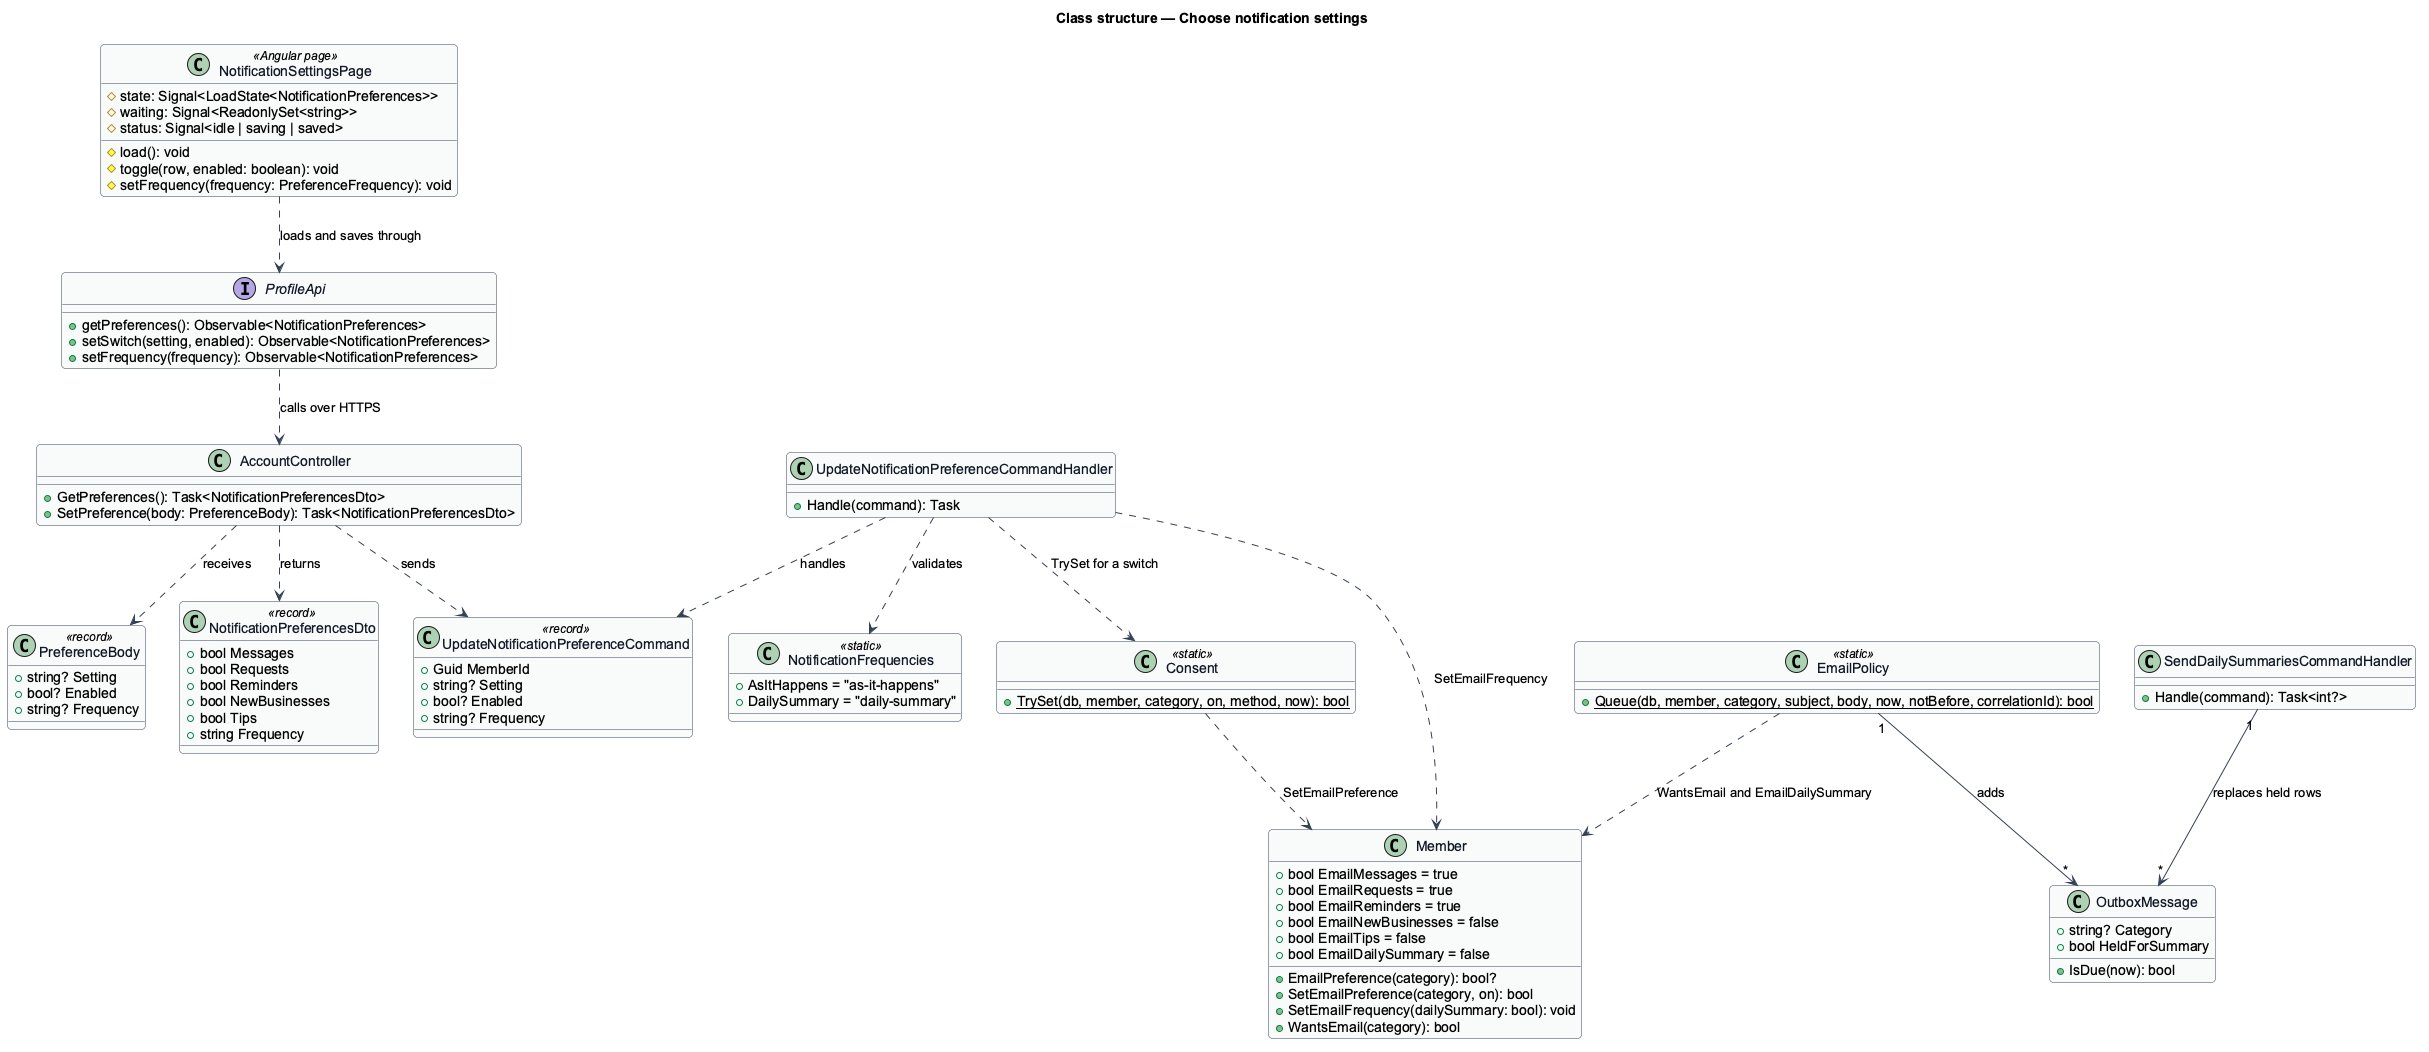

The diagram above was rendered by PlantUML. Its source (embedded in the PNG):
@startuml
' --- shared skin header ---
skinparam backgroundColor #FFFFFF
skinparam shadowing false
skinparam roundcorner 8
skinparam defaultFontName Arial
skinparam ArrowColor #344054
skinparam class {
  BorderColor #344054
  FontColor #101828
  BackgroundColor #F9FAFB
}
' --------------------------
title Class structure — Choose notification settings

class NotificationSettingsPage <<Angular page>> {
  #state: Signal<LoadState<NotificationPreferences>>
  #waiting: Signal<ReadonlySet<string>>
  #status: Signal<idle | saving | saved>
  #load(): void
  #toggle(row, enabled: boolean): void
  #setFrequency(frequency: PreferenceFrequency): void
}
interface ProfileApi {
  +getPreferences(): Observable<NotificationPreferences>
  +setSwitch(setting, enabled): Observable<NotificationPreferences>
  +setFrequency(frequency): Observable<NotificationPreferences>
}
class AccountController {
  +GetPreferences(): Task<NotificationPreferencesDto>
  +SetPreference(body: PreferenceBody): Task<NotificationPreferencesDto>
}
class PreferenceBody <<record>> {
  +string? Setting
  +bool? Enabled
  +string? Frequency
}
class NotificationPreferencesDto <<record>> {
  +bool Messages
  +bool Requests
  +bool Reminders
  +bool NewBusinesses
  +bool Tips
  +string Frequency
}
class UpdateNotificationPreferenceCommand <<record>> {
  +Guid MemberId
  +string? Setting
  +bool? Enabled
  +string? Frequency
}
class UpdateNotificationPreferenceCommandHandler {
  +Handle(command): Task
}
class NotificationFrequencies <<static>> {
  +AsItHappens = "as-it-happens"
  +DailySummary = "daily-summary"
}
class Consent <<static>> {
  +{static} TrySet(db, member, category, on, method, now): bool
}
class Member {
  +bool EmailMessages = true
  +bool EmailRequests = true
  +bool EmailReminders = true
  +bool EmailNewBusinesses = false
  +bool EmailTips = false
  +bool EmailDailySummary = false
  +EmailPreference(category): bool?
  +SetEmailPreference(category, on): bool
  +SetEmailFrequency(dailySummary: bool): void
  +WantsEmail(category): bool
}
class EmailPolicy <<static>> {
  +{static} Queue(db, member, category, subject, body, now, notBefore, correlationId): bool
}
class OutboxMessage {
  +string? Category
  +bool HeldForSummary
  +IsDue(now): bool
}
class SendDailySummariesCommandHandler {
  +Handle(command): Task<int?>
}

NotificationSettingsPage ..> ProfileApi : loads and saves through
ProfileApi ..> AccountController : calls over HTTPS
AccountController ..> PreferenceBody : receives
AccountController ..> NotificationPreferencesDto : returns
AccountController ..> UpdateNotificationPreferenceCommand : sends
UpdateNotificationPreferenceCommandHandler ..> UpdateNotificationPreferenceCommand : handles
UpdateNotificationPreferenceCommandHandler ..> Consent : TrySet for a switch
UpdateNotificationPreferenceCommandHandler ..> Member : SetEmailFrequency
UpdateNotificationPreferenceCommandHandler ..> NotificationFrequencies : validates
Consent ..> Member : SetEmailPreference
EmailPolicy ..> Member : WantsEmail and EmailDailySummary
EmailPolicy "1" --> "*" OutboxMessage : adds
SendDailySummariesCommandHandler "1" --> "*" OutboxMessage : replaces held rows
@enduml